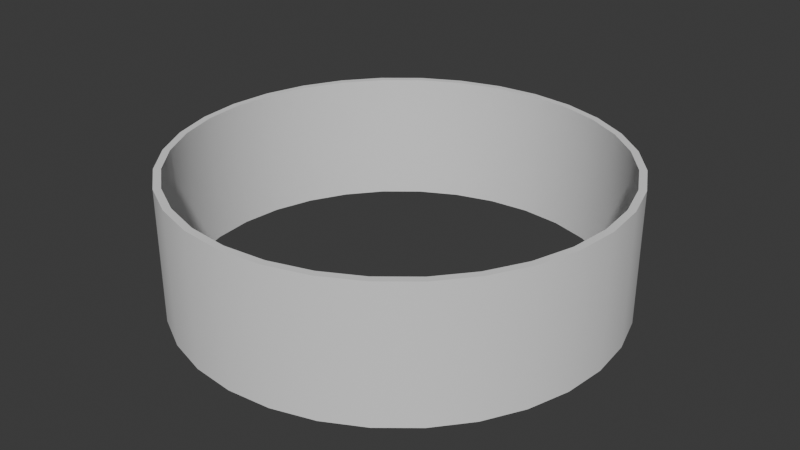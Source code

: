 # Source: outer-wall.blend  (saved by Blender 4.1.24; exported with 4.5.12 LTS)
import bpy
from mathutils import Matrix  # noqa: F401  (used for matrix-valued properties, if any)

bpy.ops.wm.read_factory_settings(use_empty=True)
scene = bpy.context.scene
scene.name = 'Scene'

# ---- collections
col_collection = bpy.data.collections.new('Collection'); scene.collection.children.link(col_collection)

# ---- world
world_world = bpy.data.worlds.new('World'); scene.world = world_world
world_world.use_nodes = True; world_world.node_tree.nodes.clear()
_N = world_world.node_tree.nodes; _L = world_world.node_tree.links
n0 = _N.new('ShaderNodeOutputWorld'); n0.name = 'World Output'; n0.location = (300, 300)
n1 = _N.new('ShaderNodeBackground'); n1.name = 'Background'; n1.location = (10, 300)
n1.inputs[0].default_value = (0.05088, 0.05088, 0.05088, 1.0)
_L.new(n1.outputs[0], n0.inputs[0])
n0.is_active_output = True
world_world.color = (0.05088, 0.05088, 0.05088)
world_world.use_sun_shadow = False
world_world.sun_shadow_jitter_overblur = 0.0

# ---- meshes
me_cylinder = bpy.data.meshes.new('Cylinder')
me_cylinder.from_pydata([(0.0, 0.9673, -1.0), (0.0, 0.9673, 1.0), (0.1887, 0.9487, -1.0), (0.1887, 0.9487, 1.0), (0.3702, 0.8936, -1.0), (0.3702, 0.8936, 1.0), (0.5374, 0.8043, -1.0), (0.5374, 0.8043, 1.0), (0.684, 0.684, -1.0), (0.684, 0.684, 1.0), (0.8043, 0.5374, -1.0), (0.8043, 0.5374, 1.0), (0.8936, 0.3702, -1.0), (0.8936, 0.3702, 1.0), (0.9487, 0.1887, -1.0), (0.9487, 0.1887, 1.0), (0.9673, 0.0, -1.0), (0.9673, 0.0, 1.0), (0.9487, -0.1887, -1.0), (0.9487, -0.1887, 1.0), (0.8936, -0.3702, -1.0), (0.8936, -0.3702, 1.0), (0.8043, -0.5374, -1.0), (0.8043, -0.5374, 1.0), (0.684, -0.684, -1.0), (0.684, -0.684, 1.0), (0.5374, -0.8043, -1.0), (0.5374, -0.8043, 1.0), (0.3702, -0.8936, -1.0), (0.3702, -0.8936, 1.0), (0.1887, -0.9487, -1.0), (0.1887, -0.9487, 1.0), (0.0, -0.9673, -1.0), (0.0, -0.9673, 1.0), (-0.1887, -0.9487, -1.0), (-0.1887, -0.9487, 1.0), (-0.3702, -0.8936, -1.0), (-0.3702, -0.8936, 1.0), (-0.5374, -0.8043, -1.0), (-0.5374, -0.8043, 1.0), (-0.684, -0.684, -1.0), (-0.684, -0.684, 1.0), (-0.8043, -0.5374, -1.0), (-0.8043, -0.5374, 1.0), (-0.8936, -0.3702, -1.0), (-0.8936, -0.3702, 1.0), (-0.9487, -0.1887, -1.0), (-0.9487, -0.1887, 1.0), (-0.9673, 0.0, -1.0), (-0.9673, 0.0, 1.0), (-0.9487, 0.1887, -1.0), (-0.9487, 0.1887, 1.0), (-0.8936, 0.3702, -1.0), (-0.8936, 0.3702, 1.0), (-0.8043, 0.5374, -1.0), (-0.8043, 0.5374, 1.0), (-0.684, 0.684, -1.0), (-0.684, 0.684, 1.0), (-0.5374, 0.8043, -1.0), (-0.5374, 0.8043, 1.0), (-0.3702, 0.8936, -1.0), (-0.3702, 0.8936, 1.0), (-0.1887, 0.9487, -1.0), (-0.1887, 0.9487, 1.0), (0.0, 1.0, -1.0), (0.1951, 0.9808, -1.0), (0.1951, 0.9808, 1.0), (0.0, 1.0, 1.0), (0.3827, 0.9239, -1.0), (0.3827, 0.9239, 1.0), (0.5556, 0.8315, -1.0), (0.5556, 0.8315, 1.0), (0.7071, 0.7071, -1.0), (0.7071, 0.7071, 1.0), (0.8315, 0.5556, -1.0), (0.8315, 0.5556, 1.0), (0.9239, 0.3827, -1.0), (0.9239, 0.3827, 1.0), (0.9808, 0.1951, -1.0), (0.9808, 0.1951, 1.0), (1.0, 0.0, -1.0), (1.0, 0.0, 1.0), (0.9808, -0.1951, -1.0), (0.9808, -0.1951, 1.0), (0.9239, -0.3827, -1.0), (0.9239, -0.3827, 1.0), (0.8315, -0.5556, -1.0), (0.8315, -0.5556, 1.0), (0.7071, -0.7071, -1.0), (0.7071, -0.7071, 1.0), (0.5556, -0.8315, -1.0), (0.5556, -0.8315, 1.0), (0.3827, -0.9239, -1.0), (0.3827, -0.9239, 1.0), (0.1951, -0.9808, -1.0), (0.1951, -0.9808, 1.0), (0.0, -1.0, -1.0), (0.0, -1.0, 1.0), (-0.1951, -0.9808, -1.0), (-0.1951, -0.9808, 1.0), (-0.3827, -0.9239, -1.0), (-0.3827, -0.9239, 1.0), (-0.5556, -0.8315, -1.0), (-0.5556, -0.8315, 1.0), (-0.7071, -0.7071, -1.0), (-0.7071, -0.7071, 1.0), (-0.8315, -0.5556, -1.0), (-0.8315, -0.5556, 1.0), (-0.9239, -0.3827, -1.0), (-0.9239, -0.3827, 1.0), (-0.9808, -0.1951, -1.0), (-0.9808, -0.1951, 1.0), (-1.0, 0.0, -1.0), (-1.0, 0.0, 1.0), (-0.9808, 0.1951, -1.0), (-0.9808, 0.1951, 1.0), (-0.9239, 0.3827, -1.0), (-0.9239, 0.3827, 1.0), (-0.8315, 0.5556, -1.0), (-0.8315, 0.5556, 1.0), (-0.7071, 0.7071, -1.0), (-0.7071, 0.7071, 1.0), (-0.5556, 0.8315, -1.0), (-0.5556, 0.8315, 1.0), (-0.3827, 0.9239, -1.0), (-0.3827, 0.9239, 1.0), (-0.1951, 0.9808, -1.0), (-0.1951, 0.9808, 1.0)], [], [(64, 67, 66, 65), (65, 66, 69, 68), (68, 69, 71, 70), (70, 71, 73, 72), (72, 73, 75, 74), (74, 75, 77, 76), (76, 77, 79, 78), (78, 79, 81, 80), (80, 81, 83, 82), (82, 83, 85, 84), (84, 85, 87, 86), (86, 87, 89, 88), (88, 89, 91, 90), (90, 91, 93, 92), (92, 93, 95, 94), (94, 95, 97, 96), (96, 97, 99, 98), (98, 99, 101, 100), (100, 101, 103, 102), (102, 103, 105, 104), (104, 105, 107, 106), (106, 107, 109, 108), (108, 109, 111, 110), (110, 111, 113, 112), (112, 113, 115, 114), (114, 115, 117, 116), (116, 117, 119, 118), (118, 119, 121, 120), (120, 121, 123, 122), (122, 123, 125, 124), (63, 61, 60, 62), (124, 125, 127, 126), (126, 127, 67, 64), (1, 63, 62, 0), (2, 0, 64, 65), (1, 3, 66, 67), (4, 2, 65, 68), (3, 5, 69, 66), (6, 4, 68, 70), (5, 7, 71, 69), (8, 6, 70, 72), (7, 9, 73, 71), (10, 8, 72, 74), (9, 11, 75, 73), (12, 10, 74, 76), (11, 13, 77, 75), (14, 12, 76, 78), (13, 15, 79, 77), (16, 14, 78, 80), (15, 17, 81, 79), (18, 16, 80, 82), (17, 19, 83, 81), (20, 18, 82, 84), (19, 21, 85, 83), (22, 20, 84, 86), (21, 23, 87, 85), (24, 22, 86, 88), (23, 25, 89, 87), (26, 24, 88, 90), (25, 27, 91, 89), (28, 26, 90, 92), (27, 29, 93, 91), (30, 28, 92, 94), (29, 31, 95, 93), (32, 30, 94, 96), (31, 33, 97, 95), (34, 32, 96, 98), (33, 35, 99, 97), (36, 34, 98, 100), (35, 37, 101, 99), (38, 36, 100, 102), (37, 39, 103, 101), (40, 38, 102, 104), (39, 41, 105, 103), (42, 40, 104, 106), (41, 43, 107, 105), (44, 42, 106, 108), (43, 45, 109, 107), (46, 44, 108, 110), (45, 47, 111, 109), (48, 46, 110, 112), (47, 49, 113, 111), (50, 48, 112, 114), (49, 51, 115, 113), (52, 50, 114, 116), (51, 53, 117, 115), (54, 52, 116, 118), (53, 55, 119, 117), (56, 54, 118, 120), (55, 57, 121, 119), (58, 56, 120, 122), (57, 59, 123, 121), (60, 58, 122, 124), (59, 61, 125, 123), (62, 60, 124, 126), (61, 63, 127, 125), (0, 62, 126, 64), (63, 1, 67, 127), (61, 59, 58, 60), (59, 57, 56, 58), (57, 55, 54, 56), (55, 53, 52, 54), (53, 51, 50, 52), (51, 49, 48, 50), (49, 47, 46, 48), (47, 45, 44, 46), (45, 43, 42, 44), (43, 41, 40, 42), (41, 39, 38, 40), (39, 37, 36, 38), (37, 35, 34, 36), (35, 33, 32, 34), (33, 31, 30, 32), (31, 29, 28, 30), (29, 27, 26, 28), (27, 25, 24, 26), (25, 23, 22, 24), (23, 21, 20, 22), (21, 19, 18, 20), (19, 17, 16, 18), (17, 15, 14, 16), (15, 13, 12, 14), (13, 11, 10, 12), (11, 9, 8, 10), (9, 7, 6, 8), (7, 5, 4, 6), (5, 3, 2, 4), (3, 1, 0, 2)])
me_cylinder.polygons.foreach_set('use_smooth', [True] * 128)
_k = set([(0, 2), (0, 62), (1, 3), (1, 63), (2, 4), (3, 5), (4, 6), (5, 7), (6, 8), (7, 9), (8, 10), (9, 11), (10, 12), (11, 13), (12, 14), (13, 15), (14, 16), (15, 17), (16, 18), (17, 19), (18, 20), (19, 21), (20, 22), (21, 23), (22, 24), (23, 25), (24, 26), (25, 27), (26, 28), (27, 29), (28, 30), (29, 31), (30, 32), (31, 33), (32, 34), (33, 35), (34, 36), (35, 37), (36, 38), (37, 39), (38, 40), (39, 41), (40, 42), (41, 43), (42, 44), (43, 45), (44, 46), (45, 47), (46, 48), (47, 49), (48, 50), (49, 51), (50, 52), (51, 53), (52, 54), (53, 55), (54, 56), (55, 57), (56, 58), (57, 59), (58, 60), (59, 61), (60, 62), (61, 63), (64, 65), (64, 126), (65, 68), (66, 67), (66, 69), (67, 127), (68, 70), (69, 71), (70, 72), (71, 73), (72, 74), (73, 75), (74, 76), (75, 77), (76, 78), (77, 79), (78, 80), (79, 81), (80, 82), (81, 83), (82, 84), (83, 85), (84, 86), (85, 87), (86, 88), (87, 89), (88, 90), (89, 91), (90, 92), (91, 93), (92, 94), (93, 95), (94, 96), (95, 97), (96, 98), (97, 99), (98, 100), (99, 101), (100, 102), (101, 103), (102, 104), (103, 105), (104, 106), (105, 107), (106, 108), (107, 109), (108, 110), (109, 111), (110, 112), (111, 113), (112, 114), (113, 115), (114, 116), (115, 117), (116, 118), (117, 119), (118, 120), (119, 121), (120, 122), (121, 123), (122, 124), (123, 125), (124, 126), (125, 127)])
me_cylinder.attributes.new('sharp_edge', 'BOOLEAN', 'EDGE').data.foreach_set('value', [ (min(e.vertices), max(e.vertices)) in _k for e in me_cylinder.edges])
_uv = me_cylinder.uv_layers.new(name='UVMap')
_uv.uv.foreach_set('vector', [1.0, 0.5, 1.0, 1.0, 0.9688, 1.0, 0.9688, 0.5, 0.9688, 0.5, 0.9688, 1.0, 0.9375, 1.0, 0.9375, 0.5, 0.9375, 0.5, 0.9375, 1.0, 0.9062, 1.0, 0.9062, 0.5, 0.9062, 0.5, 0.9062, 1.0, 0.875, 1.0, 0.875, 0.5, 0.875, 0.5, 0.875, 1.0, 0.8438, 1.0, 0.8438, 0.5, 0.8438, 0.5, 0.8438, 1.0, 0.8125, 1.0, 0.8125, 0.5, 0.8125, 0.5, 0.8125, 1.0, 0.7812, 1.0, 0.7812, 0.5, 0.7812, 0.5, 0.7812, 1.0, 0.75, 1.0, 0.75, 0.5, 0.75, 0.5, 0.75, 1.0, 0.7188, 1.0, 0.7188, 0.5, 0.7188, 0.5, 0.7188, 1.0, 0.6875, 1.0, 0.6875, 0.5, 0.6875, 0.5, 0.6875, 1.0, 0.6562, 1.0, 0.6562, 0.5, 0.6562, 0.5, 0.6562, 1.0, 0.625, 1.0, 0.625, 0.5, 0.625, 0.5, 0.625, 1.0, 0.5938, 1.0, 0.5938, 0.5, 0.5938, 0.5, 0.5938, 1.0, 0.5625, 1.0, 0.5625, 0.5, 0.5625, 0.5, 0.5625, 1.0, 0.5312, 1.0, 0.5312, 0.5, 0.5312, 0.5, 0.5312, 1.0, 0.5, 1.0, 0.5, 0.5, 0.5, 0.5, 0.5, 1.0, 0.4688, 1.0, 0.4688, 0.5, 0.4688, 0.5, 0.4688, 1.0, 0.4375, 1.0, 0.4375, 0.5, 0.4375, 0.5, 0.4375, 1.0, 0.4062, 1.0, 0.4062, 0.5, 0.4062, 0.5, 0.4062, 1.0, 0.375, 1.0, 0.375, 0.5, 0.375, 0.5, 0.375, 1.0, 0.3438, 1.0, 0.3438, 0.5, 0.3438, 0.5, 0.3438, 1.0, 0.3125, 1.0, 0.3125, 0.5, 0.3125, 0.5, 0.3125, 1.0, 0.2812, 1.0, 0.2812, 0.5, 0.2812, 0.5, 0.2812, 1.0, 0.25, 1.0, 0.25, 0.5, 0.25, 0.5, 0.25, 1.0, 0.2188, 1.0, 0.2188, 0.5, 0.2188, 0.5, 0.2188, 1.0, 0.1875, 1.0, 0.1875, 0.5, 0.1875, 0.5, 0.1875, 1.0, 0.1562, 1.0, 0.1562, 0.5, 0.1562, 0.5, 0.1562, 1.0, 0.125, 1.0, 0.125, 0.5, 0.125, 0.5, 0.125, 1.0, 0.09375, 1.0, 0.09375, 0.5, 0.09375, 0.5, 0.09375, 1.0, 0.0625, 1.0, 0.0625, 0.5, 0.2047, 0.4777, 0.1612, 0.4645, 0.6612, 0.4645, 0.7047, 0.4777, 0.0625, 0.5, 0.0625, 1.0, 0.03125, 1.0, 0.03125, 0.5, 0.03125, 0.5, 0.03125, 1.0, 0.0, 1.0, 0.0, 0.5, 0.25, 0.4821, 0.2047, 0.4777, 0.7047, 0.4777, 0.75, 0.4821, 0.7953, 0.4777, 0.75, 0.4821, 0.75, 0.49, 0.7968, 0.4854, 0.25, 0.4821, 0.2953, 0.4777, 0.2968, 0.4854, 0.25, 0.49, 0.8388, 0.4645, 0.7953, 0.4777, 0.7968, 0.4854, 0.8418, 0.4717, 0.2953, 0.4777, 0.3388, 0.4645, 0.3418, 0.4717, 0.2968, 0.4854, 0.879, 0.443, 0.8388, 0.4645, 0.8418, 0.4717, 0.8833, 0.4496, 0.3388, 0.4645, 0.379, 0.443, 0.3833, 0.4496, 0.3418, 0.4717, 0.9142, 0.4142, 0.879, 0.443, 0.8833, 0.4496, 0.9197, 0.4197, 0.379, 0.443, 0.4142, 0.4142, 0.4197, 0.4197, 0.3833, 0.4496, 0.943, 0.379, 0.9142, 0.4142, 0.9197, 0.4197, 0.9496, 0.3833, 0.4142, 0.4142, 0.443, 0.379, 0.4496, 0.3833, 0.4197, 0.4197, 0.9645, 0.3388, 0.943, 0.379, 0.9496, 0.3833, 0.9717, 0.3418, 0.443, 0.379, 0.4645, 0.3388, 0.4717, 0.3418, 0.4496, 0.3833, 0.9777, 0.2953, 0.9645, 0.3388, 0.9717, 0.3418, 0.9854, 0.2968, 0.4645, 0.3388, 0.4777, 0.2953, 0.4854, 0.2968, 0.4717, 0.3418, 0.9821, 0.25, 0.9777, 0.2953, 0.9854, 0.2968, 0.99, 0.25, 0.4777, 0.2953, 0.4821, 0.25, 0.49, 0.25, 0.4854, 0.2968, 0.9777, 0.2047, 0.9821, 0.25, 0.99, 0.25, 0.9854, 0.2032, 0.4821, 0.25, 0.4777, 0.2047, 0.4854, 0.2032, 0.49, 0.25, 0.9645, 0.1612, 0.9777, 0.2047, 0.9854, 0.2032, 0.9717, 0.1582, 0.4777, 0.2047, 0.4645, 0.1612, 0.4717, 0.1582, 0.4854, 0.2032, 0.943, 0.121, 0.9645, 0.1612, 0.9717, 0.1582, 0.9496, 0.1167, 0.4645, 0.1612, 0.443, 0.121, 0.4496, 0.1167, 0.4717, 0.1582, 0.9142, 0.08585, 0.943, 0.121, 0.9496, 0.1167, 0.9197, 0.08029, 0.443, 0.121, 0.4142, 0.08585, 0.4197, 0.08029, 0.4496, 0.1167, 0.879, 0.05698, 0.9142, 0.08585, 0.9197, 0.08029, 0.8833, 0.05045, 0.4142, 0.08585, 0.379, 0.05698, 0.3833, 0.05045, 0.4197, 0.08029, 0.8388, 0.03553, 0.879, 0.05698, 0.8833, 0.05045, 0.8418, 0.02827, 0.379, 0.05698, 0.3388, 0.03553, 0.3418, 0.02827, 0.3833, 0.05045, 0.7953, 0.02232, 0.8388, 0.03553, 0.8418, 0.02827, 0.7968, 0.01461, 0.3388, 0.03553, 0.2953, 0.02232, 0.2968, 0.01461, 0.3418, 0.02827, 0.75, 0.01786, 0.7953, 0.02232, 0.7968, 0.01461, 0.75, 0.01, 0.2953, 0.02232, 0.25, 0.01786, 0.25, 0.01, 0.2968, 0.01461, 0.7047, 0.02232, 0.75, 0.01786, 0.75, 0.01, 0.7032, 0.01461, 0.25, 0.01786, 0.2047, 0.02232, 0.2032, 0.01461, 0.25, 0.01, 0.6612, 0.03553, 0.7047, 0.02232, 0.7032, 0.01461, 0.6582, 0.02827, 0.2047, 0.02232, 0.1612, 0.03553, 0.1582, 0.02827, 0.2032, 0.01461, 0.621, 0.05698, 0.6612, 0.03553, 0.6582, 0.02827, 0.6167, 0.05045, 0.1612, 0.03553, 0.121, 0.05698, 0.1167, 0.05045, 0.1582, 0.02827, 0.5858, 0.08585, 0.621, 0.05698, 0.6167, 0.05045, 0.5803, 0.08029, 0.121, 0.05698, 0.08585, 0.08585, 0.08029, 0.08029, 0.1167, 0.05045, 0.557, 0.121, 0.5858, 0.08585, 0.5803, 0.08029, 0.5504, 0.1167, 0.08585, 0.08585, 0.05698, 0.121, 0.05045, 0.1167, 0.08029, 0.08029, 0.5355, 0.1612, 0.557, 0.121, 0.5504, 0.1167, 0.5283, 0.1582, 0.05698, 0.121, 0.03553, 0.1612, 0.02827, 0.1582, 0.05045, 0.1167, 0.5223, 0.2047, 0.5355, 0.1612, 0.5283, 0.1582, 0.5146, 0.2032, 0.03553, 0.1612, 0.02232, 0.2047, 0.01461, 0.2032, 0.02827, 0.1582, 0.5179, 0.25, 0.5223, 0.2047, 0.5146, 0.2032, 0.51, 0.25, 0.02232, 0.2047, 0.01786, 0.25, 0.01, 0.25, 0.01461, 0.2032, 0.5223, 0.2953, 0.5179, 0.25, 0.51, 0.25, 0.5146, 0.2968, 0.01786, 0.25, 0.02232, 0.2953, 0.01461, 0.2968, 0.01, 0.25, 0.5355, 0.3388, 0.5223, 0.2953, 0.5146, 0.2968, 0.5283, 0.3418, 0.02232, 0.2953, 0.03553, 0.3388, 0.02827, 0.3418, 0.01461, 0.2968, 0.557, 0.379, 0.5355, 0.3388, 0.5283, 0.3418, 0.5504, 0.3833, 0.03553, 0.3388, 0.05698, 0.379, 0.05045, 0.3833, 0.02827, 0.3418, 0.5858, 0.4142, 0.557, 0.379, 0.5504, 0.3833, 0.5803, 0.4197, 0.05698, 0.379, 0.08585, 0.4142, 0.08029, 0.4197, 0.05045, 0.3833, 0.621, 0.443, 0.5858, 0.4142, 0.5803, 0.4197, 0.6167, 0.4496, 0.08585, 0.4142, 0.121, 0.443, 0.1167, 0.4496, 0.08029, 0.4197, 0.6612, 0.4645, 0.621, 0.443, 0.6167, 0.4496, 0.6582, 0.4717, 0.121, 0.443, 0.1612, 0.4645, 0.1582, 0.4717, 0.1167, 0.4496, 0.7047, 0.4777, 0.6612, 0.4645, 0.6582, 0.4717, 0.7032, 0.4854, 0.1612, 0.4645, 0.2047, 0.4777, 0.2032, 0.4854, 0.1582, 0.4717, 0.75, 0.4821, 0.7047, 0.4777, 0.7032, 0.4854, 0.75, 0.49, 0.2047, 0.4777, 0.25, 0.4821, 0.25, 0.49, 0.2032, 0.4854, 0.1612, 0.4645, 0.121, 0.443, 0.621, 0.443, 0.6612, 0.4645, 0.121, 0.443, 0.08585, 0.4142, 0.5858, 0.4142, 0.621, 0.443, 0.08585, 0.4142, 0.05698, 0.379, 0.557, 0.379, 0.5858, 0.4142, 0.05698, 0.379, 0.03553, 0.3388, 0.5355, 0.3388, 0.557, 0.379, 0.03553, 0.3388, 0.02232, 0.2953, 0.5223, 0.2953, 0.5355, 0.3388, 0.02232, 0.2953, 0.01786, 0.25, 0.5179, 0.25, 0.5223, 0.2953, 0.01786, 0.25, 0.02232, 0.2047, 0.5223, 0.2047, 0.5179, 0.25, 0.02232, 0.2047, 0.03553, 0.1612, 0.5355, 0.1612, 0.5223, 0.2047, 0.03553, 0.1612, 0.05698, 0.121, 0.557, 0.121, 0.5355, 0.1612, 0.05698, 0.121, 0.08585, 0.08585, 0.5858, 0.08585, 0.557, 0.121, 0.08585, 0.08585, 0.121, 0.05698, 0.621, 0.05698, 0.5858, 0.08585, 0.121, 0.05698, 0.1612, 0.03553, 0.6612, 0.03553, 0.621, 0.05698, 0.1612, 0.03553, 0.2047, 0.02232, 0.7047, 0.02232, 0.6612, 0.03553, 0.2047, 0.02232, 0.25, 0.01786, 0.75, 0.01786, 0.7047, 0.02232, 0.25, 0.01786, 0.2953, 0.02232, 0.7953, 0.02232, 0.75, 0.01786, 0.2953, 0.02232, 0.3388, 0.03553, 0.8388, 0.03553, 0.7953, 0.02232, 0.3388, 0.03553, 0.379, 0.05698, 0.879, 0.05698, 0.8388, 0.03553, 0.379, 0.05698, 0.4142, 0.08585, 0.9142, 0.08585, 0.879, 0.05698, 0.4142, 0.08585, 0.443, 0.121, 0.943, 0.121, 0.9142, 0.08585, 0.443, 0.121, 0.4645, 0.1612, 0.9645, 0.1612, 0.943, 0.121, 0.4645, 0.1612, 0.4777, 0.2047, 0.9777, 0.2047, 0.9645, 0.1612, 0.4777, 0.2047, 0.4821, 0.25, 0.9821, 0.25, 0.9777, 0.2047, 0.4821, 0.25, 0.4777, 0.2953, 0.9777, 0.2953, 0.9821, 0.25, 0.4777, 0.2953, 0.4645, 0.3388, 0.9645, 0.3388, 0.9777, 0.2953, 0.4645, 0.3388, 0.443, 0.379, 0.943, 0.379, 0.9645, 0.3388, 0.443, 0.379, 0.4142, 0.4142, 0.9142, 0.4142, 0.943, 0.379, 0.4142, 0.4142, 0.379, 0.443, 0.879, 0.443, 0.9142, 0.4142, 0.379, 0.443, 0.3388, 0.4645, 0.8388, 0.4645, 0.879, 0.443, 0.3388, 0.4645, 0.2953, 0.4777, 0.7953, 0.4777, 0.8388, 0.4645, 0.2953, 0.4777, 0.25, 0.4821, 0.75, 0.4821, 0.7953, 0.4777])
me_cylinder.update()

# ---- objects
ob_cylinder_col = bpy.data.objects.new('Cylinder-col', me_cylinder)

# ---- transforms, parenting, visibility, modifiers, constraints
ob_cylinder_col.location = (0.0, 0.0, 0.0)
ob_cylinder_col.scale = (100.0, 100.0, 30.0)

# ---- collection membership
col_collection.objects.link(ob_cylinder_col)

# ---- scene / render settings (as saved in the file)
scene.frame_start = 1; scene.frame_end = 250; scene.frame_set(1)
scene.render.engine = 'BLENDER_EEVEE_NEXT'
scene.cycles.sampling_pattern = 'TABULATED_SOBOL'
scene.eevee.ray_tracing_options.trace_max_roughness = 0.0
bpy.context.view_layer.update()

# ---- added for rendering (the .blend has no active camera and no usable light): camera, sun
cam_auto = bpy.data.cameras.new('AutoCamera')
cam_auto.lens = 50.0
cam_auto.sensor_width = 36.0
cam_auto.clip_end = 4694.89
ob_auto_camera = bpy.data.objects.new('AutoCamera', cam_auto)
scene.collection.objects.link(ob_auto_camera)
ob_auto_camera.location = (267.516, -321.02, 214.013)
ob_auto_camera.rotation_euler = (1.09748, -7.21219e-08, 0.694738)
scene.camera = ob_auto_camera
light_auto_sun = bpy.data.lights.new('AutoSun', 'SUN')
light_auto_sun.energy = 3.0
light_auto_sun.angle = 0.0523599
ob_auto_sun = bpy.data.objects.new('AutoSun', light_auto_sun)
scene.collection.objects.link(ob_auto_sun)
ob_auto_sun.rotation_euler = (0.872665, 0.174533, 0.523599)
bpy.context.view_layer.update()

